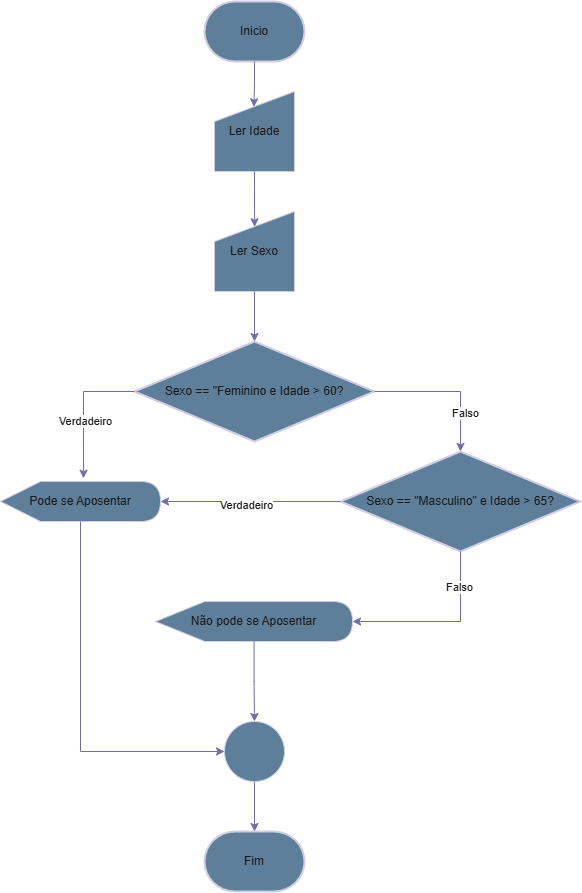

The diagram above was exported from draw.io. Its source (the exported page's mxGraphModel, read from the mxfile embedded in the PNG):
<mxGraphModel dx="2029" dy="1123" grid="1" gridSize="10" guides="1" tooltips="1" connect="1" arrows="1" fold="1" page="1" pageScale="1" pageWidth="827" pageHeight="1169" math="0" shadow="0">
  <root>
    <mxCell id="WIyWlLk6GJQsqaUBKTNV-0" />
    <mxCell id="WIyWlLk6GJQsqaUBKTNV-1" parent="WIyWlLk6GJQsqaUBKTNV-0" />
    <mxCell id="wUlKHIaErG1ccAvVc7Lq-0" value="Fim" style="strokeWidth=2;html=1;shape=mxgraph.flowchart.terminator;whiteSpace=wrap;strokeColor=#D0CEE2;fontColor=#1A1A1A;fillColor=#5D7F99;" vertex="1" parent="WIyWlLk6GJQsqaUBKTNV-1">
      <mxGeometry x="364" y="860" width="100" height="60" as="geometry" />
    </mxCell>
    <mxCell id="wUlKHIaErG1ccAvVc7Lq-1" value="Inicio" style="strokeWidth=2;html=1;shape=mxgraph.flowchart.terminator;whiteSpace=wrap;strokeColor=#D0CEE2;fontColor=#1A1A1A;fillColor=#5D7F99;" vertex="1" parent="WIyWlLk6GJQsqaUBKTNV-1">
      <mxGeometry x="364" y="30" width="100" height="60" as="geometry" />
    </mxCell>
    <mxCell id="wUlKHIaErG1ccAvVc7Lq-2" value="Ler Sexo" style="shape=manualInput;whiteSpace=wrap;html=1;strokeColor=#D0CEE2;fontColor=#1A1A1A;fillColor=#5D7F99;" vertex="1" parent="WIyWlLk6GJQsqaUBKTNV-1">
      <mxGeometry x="374" y="240" width="80" height="80" as="geometry" />
    </mxCell>
    <mxCell id="wUlKHIaErG1ccAvVc7Lq-3" value="Ler Idade" style="shape=manualInput;whiteSpace=wrap;html=1;strokeColor=#D0CEE2;fontColor=#1A1A1A;fillColor=#5D7F99;" vertex="1" parent="WIyWlLk6GJQsqaUBKTNV-1">
      <mxGeometry x="374" y="120" width="80" height="80" as="geometry" />
    </mxCell>
    <mxCell id="wUlKHIaErG1ccAvVc7Lq-4" value="Sexo == &quot;Feminino e Idade &amp;gt; 60?" style="strokeWidth=2;html=1;shape=mxgraph.flowchart.decision;whiteSpace=wrap;strokeColor=#D0CEE2;fontColor=#1A1A1A;fillColor=#5D7F99;" vertex="1" parent="WIyWlLk6GJQsqaUBKTNV-1">
      <mxGeometry x="294" y="370" width="240" height="100" as="geometry" />
    </mxCell>
    <mxCell id="wUlKHIaErG1ccAvVc7Lq-5" value="Sexo == &quot;Masculino&quot; e Idade &amp;gt; 65?" style="strokeWidth=2;html=1;shape=mxgraph.flowchart.decision;whiteSpace=wrap;strokeColor=#D0CEE2;fontColor=#1A1A1A;fillColor=#5D7F99;" vertex="1" parent="WIyWlLk6GJQsqaUBKTNV-1">
      <mxGeometry x="500" y="480" width="240" height="100" as="geometry" />
    </mxCell>
    <mxCell id="wUlKHIaErG1ccAvVc7Lq-6" value="Pode se Aposentar" style="shape=display;whiteSpace=wrap;html=1;strokeColor=#D0CEE2;fontColor=#1A1A1A;fillColor=#5D7F99;" vertex="1" parent="WIyWlLk6GJQsqaUBKTNV-1">
      <mxGeometry x="160" y="510" width="160" height="40" as="geometry" />
    </mxCell>
    <mxCell id="wUlKHIaErG1ccAvVc7Lq-7" value="Não pode se Aposentar" style="shape=display;whiteSpace=wrap;html=1;strokeColor=#D0CEE2;fontColor=#1A1A1A;fillColor=#5D7F99;" vertex="1" parent="WIyWlLk6GJQsqaUBKTNV-1">
      <mxGeometry x="315" y="630" width="197" height="40" as="geometry" />
    </mxCell>
    <mxCell id="wUlKHIaErG1ccAvVc7Lq-8" style="edgeStyle=orthogonalEdgeStyle;rounded=0;orthogonalLoop=1;jettySize=auto;html=1;entryX=0.519;entryY=-0.081;entryDx=0;entryDy=0;entryPerimeter=0;strokeColor=#736CA8;fontColor=#1A1A1A;" edge="1" parent="WIyWlLk6GJQsqaUBKTNV-1" source="wUlKHIaErG1ccAvVc7Lq-4" target="wUlKHIaErG1ccAvVc7Lq-6">
      <mxGeometry relative="1" as="geometry">
        <Array as="points">
          <mxPoint x="243" y="420" />
        </Array>
      </mxGeometry>
    </mxCell>
    <mxCell id="wUlKHIaErG1ccAvVc7Lq-16" value="Verdadeiro" style="edgeLabel;html=1;align=center;verticalAlign=middle;resizable=0;points=[];strokeColor=#D0CEE2;fontColor=#1A1A1A;fillColor=#5D7F99;" vertex="1" connectable="0" parent="wUlKHIaErG1ccAvVc7Lq-8">
      <mxGeometry x="0.1739" y="1" relative="1" as="geometry">
        <mxPoint y="-1" as="offset" />
      </mxGeometry>
    </mxCell>
    <mxCell id="wUlKHIaErG1ccAvVc7Lq-9" style="edgeStyle=orthogonalEdgeStyle;rounded=0;orthogonalLoop=1;jettySize=auto;html=1;entryX=1;entryY=0.5;entryDx=0;entryDy=0;entryPerimeter=0;strokeColor=#736CA8;fontColor=#1A1A1A;" edge="1" parent="WIyWlLk6GJQsqaUBKTNV-1" source="wUlKHIaErG1ccAvVc7Lq-5" target="wUlKHIaErG1ccAvVc7Lq-6">
      <mxGeometry relative="1" as="geometry" />
    </mxCell>
    <mxCell id="wUlKHIaErG1ccAvVc7Lq-18" value="Verdadeiro" style="edgeLabel;html=1;align=center;verticalAlign=middle;resizable=0;points=[];strokeColor=#D0CEE2;fontColor=#1A1A1A;fillColor=#5D7F99;" vertex="1" connectable="0" parent="wUlKHIaErG1ccAvVc7Lq-9">
      <mxGeometry x="0.0519" y="3" relative="1" as="geometry">
        <mxPoint as="offset" />
      </mxGeometry>
    </mxCell>
    <mxCell id="wUlKHIaErG1ccAvVc7Lq-10" style="edgeStyle=orthogonalEdgeStyle;rounded=0;orthogonalLoop=1;jettySize=auto;html=1;entryX=1;entryY=0.5;entryDx=0;entryDy=0;entryPerimeter=0;strokeColor=#736CA8;fontColor=#1A1A1A;" edge="1" parent="WIyWlLk6GJQsqaUBKTNV-1" source="wUlKHIaErG1ccAvVc7Lq-5" target="wUlKHIaErG1ccAvVc7Lq-7">
      <mxGeometry relative="1" as="geometry" />
    </mxCell>
    <mxCell id="wUlKHIaErG1ccAvVc7Lq-19" value="Falso" style="edgeLabel;html=1;align=center;verticalAlign=middle;resizable=0;points=[];strokeColor=#D0CEE2;fontColor=#1A1A1A;fillColor=#5D7F99;" vertex="1" connectable="0" parent="wUlKHIaErG1ccAvVc7Lq-10">
      <mxGeometry x="-0.6067" y="-2" relative="1" as="geometry">
        <mxPoint as="offset" />
      </mxGeometry>
    </mxCell>
    <mxCell id="wUlKHIaErG1ccAvVc7Lq-11" value="" style="verticalLabelPosition=bottom;verticalAlign=top;html=1;shape=mxgraph.flowchart.on-page_reference;strokeColor=#D0CEE2;fontColor=#1A1A1A;fillColor=#5D7F99;" vertex="1" parent="WIyWlLk6GJQsqaUBKTNV-1">
      <mxGeometry x="384" y="750" width="60" height="60" as="geometry" />
    </mxCell>
    <mxCell id="wUlKHIaErG1ccAvVc7Lq-12" style="edgeStyle=orthogonalEdgeStyle;rounded=0;orthogonalLoop=1;jettySize=auto;html=1;entryX=0.5;entryY=0;entryDx=0;entryDy=0;entryPerimeter=0;strokeColor=#736CA8;fontColor=#1A1A1A;" edge="1" parent="WIyWlLk6GJQsqaUBKTNV-1" source="wUlKHIaErG1ccAvVc7Lq-7" target="wUlKHIaErG1ccAvVc7Lq-11">
      <mxGeometry relative="1" as="geometry" />
    </mxCell>
    <mxCell id="wUlKHIaErG1ccAvVc7Lq-13" style="edgeStyle=orthogonalEdgeStyle;rounded=0;orthogonalLoop=1;jettySize=auto;html=1;entryX=0;entryY=0.5;entryDx=0;entryDy=0;entryPerimeter=0;strokeColor=#736CA8;fontColor=#1A1A1A;" edge="1" parent="WIyWlLk6GJQsqaUBKTNV-1" source="wUlKHIaErG1ccAvVc7Lq-6" target="wUlKHIaErG1ccAvVc7Lq-11">
      <mxGeometry relative="1" as="geometry">
        <Array as="points">
          <mxPoint x="240" y="780" />
        </Array>
      </mxGeometry>
    </mxCell>
    <mxCell id="wUlKHIaErG1ccAvVc7Lq-14" style="edgeStyle=orthogonalEdgeStyle;rounded=0;orthogonalLoop=1;jettySize=auto;html=1;entryX=0.5;entryY=0;entryDx=0;entryDy=0;entryPerimeter=0;strokeColor=#736CA8;fontColor=#1A1A1A;" edge="1" parent="WIyWlLk6GJQsqaUBKTNV-1" source="wUlKHIaErG1ccAvVc7Lq-11" target="wUlKHIaErG1ccAvVc7Lq-0">
      <mxGeometry relative="1" as="geometry" />
    </mxCell>
    <mxCell id="wUlKHIaErG1ccAvVc7Lq-15" style="edgeStyle=orthogonalEdgeStyle;rounded=0;orthogonalLoop=1;jettySize=auto;html=1;entryX=0.5;entryY=0;entryDx=0;entryDy=0;entryPerimeter=0;strokeColor=#736CA8;fontColor=#1A1A1A;" edge="1" parent="WIyWlLk6GJQsqaUBKTNV-1" source="wUlKHIaErG1ccAvVc7Lq-4" target="wUlKHIaErG1ccAvVc7Lq-5">
      <mxGeometry relative="1" as="geometry">
        <Array as="points">
          <mxPoint x="620" y="420" />
        </Array>
      </mxGeometry>
    </mxCell>
    <mxCell id="wUlKHIaErG1ccAvVc7Lq-17" value="Falso" style="edgeLabel;html=1;align=center;verticalAlign=middle;resizable=0;points=[];strokeColor=#D0CEE2;fontColor=#1A1A1A;fillColor=#5D7F99;" vertex="1" connectable="0" parent="wUlKHIaErG1ccAvVc7Lq-15">
      <mxGeometry x="0.4749" y="4" relative="1" as="geometry">
        <mxPoint as="offset" />
      </mxGeometry>
    </mxCell>
    <mxCell id="wUlKHIaErG1ccAvVc7Lq-20" style="edgeStyle=orthogonalEdgeStyle;rounded=0;orthogonalLoop=1;jettySize=auto;html=1;entryX=0.5;entryY=0;entryDx=0;entryDy=0;entryPerimeter=0;strokeColor=#736CA8;fontColor=#1A1A1A;" edge="1" parent="WIyWlLk6GJQsqaUBKTNV-1" source="wUlKHIaErG1ccAvVc7Lq-2" target="wUlKHIaErG1ccAvVc7Lq-4">
      <mxGeometry relative="1" as="geometry" />
    </mxCell>
    <mxCell id="wUlKHIaErG1ccAvVc7Lq-21" style="edgeStyle=orthogonalEdgeStyle;rounded=0;orthogonalLoop=1;jettySize=auto;html=1;entryX=0.501;entryY=0.191;entryDx=0;entryDy=0;entryPerimeter=0;strokeColor=#736CA8;fontColor=#1A1A1A;" edge="1" parent="WIyWlLk6GJQsqaUBKTNV-1" source="wUlKHIaErG1ccAvVc7Lq-3" target="wUlKHIaErG1ccAvVc7Lq-2">
      <mxGeometry relative="1" as="geometry" />
    </mxCell>
    <mxCell id="wUlKHIaErG1ccAvVc7Lq-22" style="edgeStyle=orthogonalEdgeStyle;rounded=0;orthogonalLoop=1;jettySize=auto;html=1;entryX=0.493;entryY=0.191;entryDx=0;entryDy=0;entryPerimeter=0;strokeColor=#736CA8;fontColor=#1A1A1A;" edge="1" parent="WIyWlLk6GJQsqaUBKTNV-1" source="wUlKHIaErG1ccAvVc7Lq-1" target="wUlKHIaErG1ccAvVc7Lq-3">
      <mxGeometry relative="1" as="geometry" />
    </mxCell>
  </root>
</mxGraphModel>